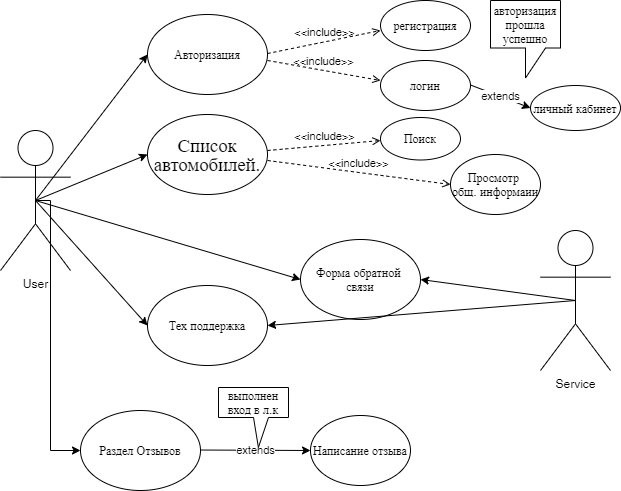

The diagram above was exported from draw.io. Its source (the exported page's mxGraphModel, read from the mxfile embedded in the PNG):
<mxGraphModel dx="1502" dy="864" grid="1" gridSize="10" guides="1" tooltips="1" connect="1" arrows="1" fold="1" page="1" pageScale="1" pageWidth="1100" pageHeight="850" background="#ffffff" math="0" shadow="0">
  <root>
    <mxCell id="0" />
    <mxCell id="1" parent="0" />
    <mxCell id="pBaREqzN7ND-_1bT6qqJ-42" style="edgeStyle=orthogonalEdgeStyle;rounded=0;orthogonalLoop=1;jettySize=auto;html=1;exitX=0.5;exitY=0.5;exitDx=0;exitDy=0;exitPerimeter=0;entryX=0;entryY=0.5;entryDx=0;entryDy=0;" edge="1" parent="1" source="U37UrFYylzIrM5to1Y-I-2" target="pBaREqzN7ND-_1bT6qqJ-37">
      <mxGeometry relative="1" as="geometry">
        <Array as="points">
          <mxPoint x="250" y="300" />
          <mxPoint x="250" y="550" />
        </Array>
      </mxGeometry>
    </mxCell>
    <mxCell id="U37UrFYylzIrM5to1Y-I-2" value="User" style="shape=umlActor;verticalLabelPosition=bottom;verticalAlign=top;html=1;outlineConnect=0;" parent="1" vertex="1">
      <mxGeometry x="200" y="230" width="70" height="140" as="geometry" />
    </mxCell>
    <mxCell id="U37UrFYylzIrM5to1Y-I-4" value="Service" style="shape=umlActor;verticalLabelPosition=bottom;verticalAlign=top;html=1;outlineConnect=0;" parent="1" vertex="1">
      <mxGeometry x="740" y="330" width="70" height="140" as="geometry" />
    </mxCell>
    <mxCell id="pBaREqzN7ND-_1bT6qqJ-3" value="Авторизация" style="ellipse;whiteSpace=wrap;html=1;" vertex="1" parent="1">
      <mxGeometry x="347" y="114" width="120" height="80" as="geometry" />
    </mxCell>
    <mxCell id="pBaREqzN7ND-_1bT6qqJ-4" value="Форма обратной&amp;nbsp;&lt;br&gt;связи" style="ellipse;whiteSpace=wrap;html=1;" vertex="1" parent="1">
      <mxGeometry x="500" y="339" width="120" height="80" as="geometry" />
    </mxCell>
    <mxCell id="pBaREqzN7ND-_1bT6qqJ-5" value="&lt;span style=&quot;font-size: 14.0pt ; line-height: 107% ; font-family: &amp;#34;times new roman&amp;#34; , serif&quot;&gt;Список автомобилей.&lt;/span&gt;" style="ellipse;whiteSpace=wrap;html=1;" vertex="1" parent="1">
      <mxGeometry x="347" y="214" width="120" height="80" as="geometry" />
    </mxCell>
    <mxCell id="pBaREqzN7ND-_1bT6qqJ-6" value="Тех поддержка" style="ellipse;whiteSpace=wrap;html=1;" vertex="1" parent="1">
      <mxGeometry x="347" y="385" width="120" height="80" as="geometry" />
    </mxCell>
    <mxCell id="pBaREqzN7ND-_1bT6qqJ-13" value="&amp;lt;&amp;lt;include&amp;gt;&amp;gt;" style="html=1;verticalAlign=bottom;labelBackgroundColor=none;endArrow=open;endFill=0;dashed=1;entryX=0;entryY=0.5;entryDx=0;entryDy=0;" edge="1" parent="1" target="pBaREqzN7ND-_1bT6qqJ-27">
      <mxGeometry width="160" relative="1" as="geometry">
        <mxPoint x="467" y="260" as="sourcePoint" />
        <mxPoint x="600" y="280" as="targetPoint" />
      </mxGeometry>
    </mxCell>
    <mxCell id="pBaREqzN7ND-_1bT6qqJ-15" value="&amp;lt;&amp;lt;include&amp;gt;&amp;gt;" style="html=1;verticalAlign=bottom;labelBackgroundColor=none;endArrow=open;endFill=0;dashed=1;" edge="1" parent="1">
      <mxGeometry width="160" relative="1" as="geometry">
        <mxPoint x="467" y="250" as="sourcePoint" />
        <mxPoint x="580" y="240" as="targetPoint" />
      </mxGeometry>
    </mxCell>
    <mxCell id="pBaREqzN7ND-_1bT6qqJ-16" value="&amp;lt;&amp;lt;include&amp;gt;&amp;gt;" style="html=1;verticalAlign=bottom;labelBackgroundColor=none;endArrow=open;endFill=0;dashed=1;" edge="1" parent="1">
      <mxGeometry width="160" relative="1" as="geometry">
        <mxPoint x="467" y="153" as="sourcePoint" />
        <mxPoint x="580" y="130" as="targetPoint" />
      </mxGeometry>
    </mxCell>
    <mxCell id="pBaREqzN7ND-_1bT6qqJ-17" value="регистрация" style="ellipse;whiteSpace=wrap;html=1;strokeColor=#000000;fillColor=#FFFFFF;" vertex="1" parent="1">
      <mxGeometry x="580" y="100" width="90" height="50" as="geometry" />
    </mxCell>
    <mxCell id="pBaREqzN7ND-_1bT6qqJ-18" value="&amp;lt;&amp;lt;include&amp;gt;&amp;gt;" style="html=1;verticalAlign=bottom;labelBackgroundColor=none;endArrow=open;endFill=0;dashed=1;" edge="1" parent="1">
      <mxGeometry width="160" relative="1" as="geometry">
        <mxPoint x="467" y="160" as="sourcePoint" />
        <mxPoint x="580" y="180" as="targetPoint" />
      </mxGeometry>
    </mxCell>
    <mxCell id="pBaREqzN7ND-_1bT6qqJ-19" value="логин" style="ellipse;whiteSpace=wrap;html=1;strokeColor=#000000;fillColor=#FFFFFF;" vertex="1" parent="1">
      <mxGeometry x="580" y="160" width="90" height="50" as="geometry" />
    </mxCell>
    <mxCell id="pBaREqzN7ND-_1bT6qqJ-22" value="личный кабинет" style="ellipse;whiteSpace=wrap;html=1;strokeColor=#000000;fillColor=#FFFFFF;" vertex="1" parent="1">
      <mxGeometry x="730" y="185" width="90" height="45" as="geometry" />
    </mxCell>
    <mxCell id="pBaREqzN7ND-_1bT6qqJ-23" value="" style="endArrow=classic;html=1;entryX=0;entryY=0.5;entryDx=0;entryDy=0;" edge="1" parent="1" target="pBaREqzN7ND-_1bT6qqJ-22">
      <mxGeometry relative="1" as="geometry">
        <mxPoint x="670" y="184.5" as="sourcePoint" />
        <mxPoint x="770" y="184.5" as="targetPoint" />
      </mxGeometry>
    </mxCell>
    <mxCell id="pBaREqzN7ND-_1bT6qqJ-24" value="extends" style="edgeLabel;resizable=0;html=1;align=center;verticalAlign=middle;" connectable="0" vertex="1" parent="pBaREqzN7ND-_1bT6qqJ-23">
      <mxGeometry relative="1" as="geometry" />
    </mxCell>
    <mxCell id="pBaREqzN7ND-_1bT6qqJ-25" value="Поиск" style="ellipse;whiteSpace=wrap;html=1;strokeColor=#000000;fillColor=#FFFFFF;" vertex="1" parent="1">
      <mxGeometry x="580" y="217" width="80" height="42.5" as="geometry" />
    </mxCell>
    <mxCell id="pBaREqzN7ND-_1bT6qqJ-27" value="Просмотр&amp;nbsp;&lt;br&gt;общ. информаии" style="ellipse;whiteSpace=wrap;html=1;strokeColor=#000000;fillColor=#FFFFFF;" vertex="1" parent="1">
      <mxGeometry x="650" y="254" width="90" height="60" as="geometry" />
    </mxCell>
    <mxCell id="pBaREqzN7ND-_1bT6qqJ-28" value="" style="endArrow=classic;html=1;exitX=0.5;exitY=0.5;exitDx=0;exitDy=0;exitPerimeter=0;entryX=0;entryY=0.5;entryDx=0;entryDy=0;" edge="1" parent="1" source="U37UrFYylzIrM5to1Y-I-2" target="pBaREqzN7ND-_1bT6qqJ-3">
      <mxGeometry width="50" height="50" relative="1" as="geometry">
        <mxPoint x="187" y="394" as="sourcePoint" />
        <mxPoint x="347" y="404" as="targetPoint" />
      </mxGeometry>
    </mxCell>
    <mxCell id="pBaREqzN7ND-_1bT6qqJ-29" value="" style="endArrow=classic;html=1;exitX=0.5;exitY=0.5;exitDx=0;exitDy=0;exitPerimeter=0;entryX=0;entryY=0.5;entryDx=0;entryDy=0;" edge="1" parent="1" source="U37UrFYylzIrM5to1Y-I-2" target="pBaREqzN7ND-_1bT6qqJ-5">
      <mxGeometry width="50" height="50" relative="1" as="geometry">
        <mxPoint x="160" y="330" as="sourcePoint" />
        <mxPoint x="270" y="310" as="targetPoint" />
      </mxGeometry>
    </mxCell>
    <mxCell id="pBaREqzN7ND-_1bT6qqJ-30" value="" style="endArrow=classic;html=1;exitX=0.5;exitY=0.5;exitDx=0;exitDy=0;exitPerimeter=0;entryX=0;entryY=0.5;entryDx=0;entryDy=0;" edge="1" parent="1" source="U37UrFYylzIrM5to1Y-I-2" target="pBaREqzN7ND-_1bT6qqJ-4">
      <mxGeometry width="50" height="50" relative="1" as="geometry">
        <mxPoint x="210" y="364" as="sourcePoint" />
        <mxPoint x="260" y="314" as="targetPoint" />
      </mxGeometry>
    </mxCell>
    <mxCell id="pBaREqzN7ND-_1bT6qqJ-31" value="" style="endArrow=classic;html=1;exitX=0.5;exitY=0.5;exitDx=0;exitDy=0;exitPerimeter=0;entryX=0;entryY=0.5;entryDx=0;entryDy=0;" edge="1" parent="1" source="U37UrFYylzIrM5to1Y-I-2" target="pBaREqzN7ND-_1bT6qqJ-6">
      <mxGeometry width="50" height="50" relative="1" as="geometry">
        <mxPoint x="730" y="460" as="sourcePoint" />
        <mxPoint x="790" y="430" as="targetPoint" />
        <Array as="points" />
      </mxGeometry>
    </mxCell>
    <mxCell id="pBaREqzN7ND-_1bT6qqJ-33" value="" style="endArrow=classic;html=1;exitX=0.5;exitY=0.5;exitDx=0;exitDy=0;exitPerimeter=0;entryX=1;entryY=0.5;entryDx=0;entryDy=0;" edge="1" parent="1" source="U37UrFYylzIrM5to1Y-I-4" target="pBaREqzN7ND-_1bT6qqJ-4">
      <mxGeometry width="50" height="50" relative="1" as="geometry">
        <mxPoint x="920" y="404" as="sourcePoint" />
        <mxPoint x="790" y="394" as="targetPoint" />
      </mxGeometry>
    </mxCell>
    <mxCell id="pBaREqzN7ND-_1bT6qqJ-35" value="" style="endArrow=classic;html=1;entryX=1;entryY=0.5;entryDx=0;entryDy=0;exitX=0.5;exitY=0.5;exitDx=0;exitDy=0;exitPerimeter=0;" edge="1" parent="1" source="U37UrFYylzIrM5to1Y-I-4" target="pBaREqzN7ND-_1bT6qqJ-6">
      <mxGeometry width="50" height="50" relative="1" as="geometry">
        <mxPoint x="780" y="490" as="sourcePoint" />
        <mxPoint x="830" y="440" as="targetPoint" />
      </mxGeometry>
    </mxCell>
    <mxCell id="pBaREqzN7ND-_1bT6qqJ-37" value="Раздел Отзывов" style="ellipse;whiteSpace=wrap;html=1;strokeColor=#000000;fillColor=#FFFFFF;" vertex="1" parent="1">
      <mxGeometry x="280" y="510" width="120" height="80" as="geometry" />
    </mxCell>
    <mxCell id="pBaREqzN7ND-_1bT6qqJ-43" value="" style="endArrow=classic;html=1;exitX=1;exitY=0.494;exitDx=0;exitDy=0;exitPerimeter=0;entryX=0;entryY=0.5;entryDx=0;entryDy=0;" edge="1" parent="1" source="pBaREqzN7ND-_1bT6qqJ-37" target="pBaREqzN7ND-_1bT6qqJ-45">
      <mxGeometry relative="1" as="geometry">
        <mxPoint x="410" y="549.5" as="sourcePoint" />
        <mxPoint x="500" y="550" as="targetPoint" />
      </mxGeometry>
    </mxCell>
    <mxCell id="pBaREqzN7ND-_1bT6qqJ-44" value="extends" style="edgeLabel;resizable=0;html=1;align=center;verticalAlign=middle;" connectable="0" vertex="1" parent="pBaREqzN7ND-_1bT6qqJ-43">
      <mxGeometry relative="1" as="geometry" />
    </mxCell>
    <mxCell id="pBaREqzN7ND-_1bT6qqJ-45" value="Написание отзыва" style="ellipse;whiteSpace=wrap;html=1;strokeColor=#000000;fillColor=#FFFFFF;" vertex="1" parent="1">
      <mxGeometry x="510" y="515" width="100" height="70" as="geometry" />
    </mxCell>
    <mxCell id="pBaREqzN7ND-_1bT6qqJ-46" value="авторизация прошла успешно" style="shape=callout;whiteSpace=wrap;html=1;perimeter=calloutPerimeter;strokeColor=#000000;fillColor=#FFFFFF;" vertex="1" parent="1">
      <mxGeometry x="690" y="100" width="70" height="77.5" as="geometry" />
    </mxCell>
    <mxCell id="pBaREqzN7ND-_1bT6qqJ-47" value="выполнен вход в л.к" style="shape=callout;whiteSpace=wrap;html=1;perimeter=calloutPerimeter;strokeColor=#000000;fillColor=#FFFFFF;base=15;position2=0.57;" vertex="1" parent="1">
      <mxGeometry x="418" y="487" width="70" height="60" as="geometry" />
    </mxCell>
  </root>
</mxGraphModel>